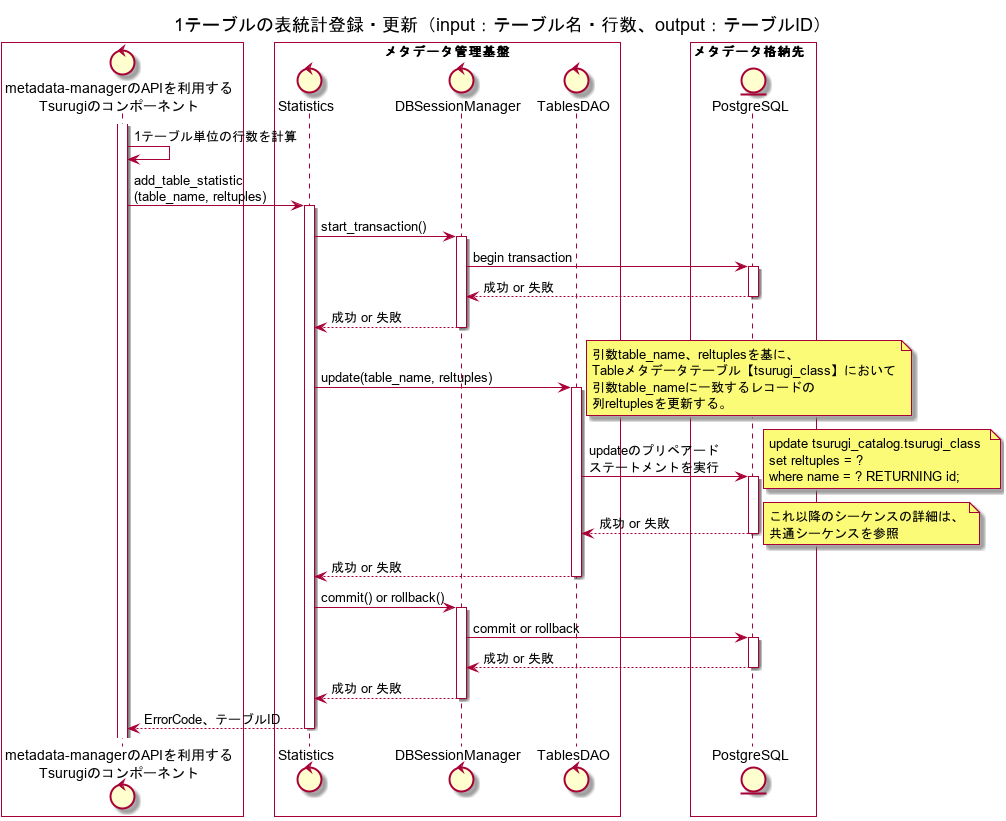

The diagram above was rendered by PlantUML. Its source (embedded in the PNG):
@startuml
title 1テーブルの表統計登録・更新（input：テーブル名・行数、output：テーブルID）

box #White
control "metadata-managerのAPIを利用する\nTsurugiのコンポーネント" as ogawayama
end box
box "メタデータ管理基盤" #White
control "Statistics" as Statistics
control "DBSessionManager" as DBSessionManager
control "TablesDAO" as TablesDAO
end box
box メタデータ格納先  #White
entity "PostgreSQL" as metadata_storage
end box

activate ogawayama
ogawayama -> ogawayama : 1テーブル単位の行数を計算
ogawayama -> Statistics : add_table_statistic\n(table_name, reltuples)
activate Statistics
Statistics -> DBSessionManager : start_transaction()
activate DBSessionManager
DBSessionManager -> metadata_storage : begin transaction
activate metadata_storage
DBSessionManager <-- metadata_storage: 成功 or 失敗
deactivate metadata_storage
Statistics <-- DBSessionManager : 成功 or 失敗
deactivate DBSessionManager
Statistics -> TablesDAO : update(table_name, reltuples)
activate TablesDAO
note right
引数table_name、reltuplesを基に、
Tableメタデータテーブル【tsurugi_class】において
引数table_nameに一致するレコードの
列reltuplesを更新する。
end note
TablesDAO -> metadata_storage : updateのプリペアード\nステートメントを実行
note right
update tsurugi_catalog.tsurugi_class 
set reltuples = ? 
where name = ? RETURNING id;
end note
activate metadata_storage
TablesDAO <-- metadata_storage : 成功 or 失敗
note right
これ以降のシーケンスの詳細は、
共通シーケンスを参照
end note
deactivate metadata_storage
Statistics <-- TablesDAO : 成功 or 失敗
deactivate TablesDAO
Statistics -> DBSessionManager : commit() or rollback()
activate DBSessionManager
DBSessionManager -> metadata_storage : commit or rollback
activate metadata_storage
DBSessionManager <-- metadata_storage : 成功 or 失敗
deactivate metadata_storage
Statistics <-- DBSessionManager : 成功 or 失敗
deactivate DBSessionManager
ogawayama <-- Statistics : ErrorCode、テーブルID
deactivate Statistics

@enduml